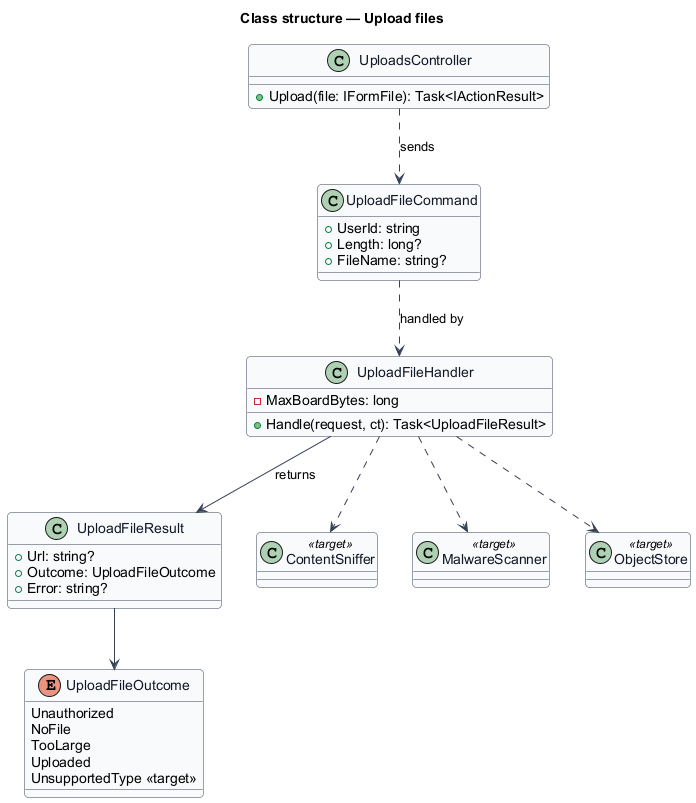

The diagram above was rendered by PlantUML. Its source (embedded in the PNG):
@startuml
skinparam backgroundColor #FFFFFF
skinparam shadowing false
skinparam roundcorner 8
skinparam defaultFontName Arial
skinparam ArrowColor #344054
skinparam class {
  BorderColor #344054
  FontColor #101828
  BackgroundColor #F9FAFB
}
title Class structure — Upload files
class UploadsController {
  +Upload(file: IFormFile): Task<IActionResult>
}
class UploadFileCommand {
  +UserId: string
  +Length: long?
  +FileName: string?
}
class UploadFileHandler {
  -MaxBoardBytes: long
  +Handle(request, ct): Task<UploadFileResult>
}
class UploadFileResult {
  +Url: string?
  +Outcome: UploadFileOutcome
  +Error: string?
}
enum UploadFileOutcome {
  Unauthorized
  NoFile
  TooLarge
  Uploaded
  UnsupportedType <<target>>
}
class ContentSniffer <<target>>
class MalwareScanner <<target>>
class ObjectStore <<target>>
UploadsController ..> UploadFileCommand : sends
UploadFileCommand ..> UploadFileHandler : handled by
UploadFileHandler --> UploadFileResult : returns
UploadFileResult --> UploadFileOutcome
UploadFileHandler ..> ContentSniffer
UploadFileHandler ..> MalwareScanner
UploadFileHandler ..> ObjectStore
@enduml